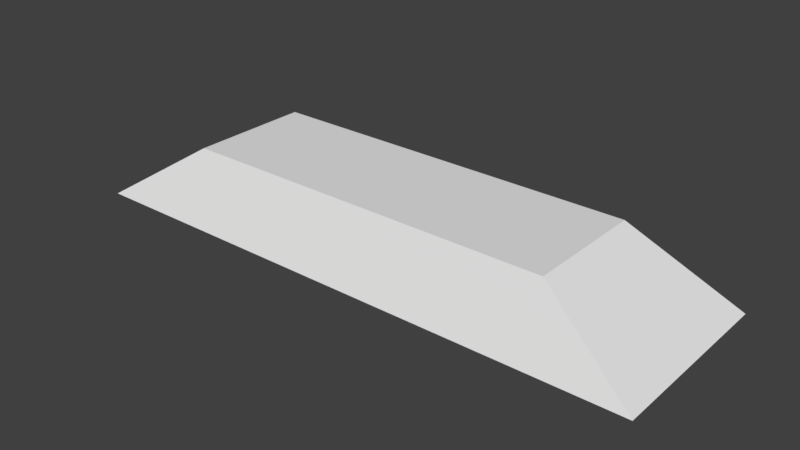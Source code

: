 # Source: luce_neon_3.blend  (saved by Blender 2.79.0; exported with 4.5.12 LTS)
import bpy
from mathutils import Matrix  # noqa: F401  (used for matrix-valued properties, if any)

bpy.ops.wm.read_factory_settings(use_empty=True)
scene = bpy.context.scene
scene.name = 'Scene'

# ---- collections
col_collection_1 = bpy.data.collections.new('Collection 1'); scene.collection.children.link(col_collection_1)

# ---- world
world_world = bpy.data.worlds.new('World'); scene.world = world_world
world_world.color = (0.05088, 0.05088, 0.05088)
world_world.use_sun_shadow = False
world_world.sun_shadow_jitter_overblur = 0.0
world_world.cycles.sampling_method = 'MANUAL'

# ---- meshes
me_cylinder_001 = bpy.data.meshes.new('Cylinder.001')
me_cylinder_001.from_pydata([(0.0, 1.0, -1.0), (0.0, 1.0, 1.0), (0.1951, 0.9808, -1.0), (0.1951, 0.9808, 1.0), (0.3827, 0.9239, -1.0), (0.3827, 0.9239, 1.0), (0.5556, 0.8315, -1.0), (0.5556, 0.8315, 1.0), (0.7071, 0.7071, -1.0), (0.7071, 0.7071, 1.0), (0.8315, 0.5556, -1.0), (0.8315, 0.5556, 1.0), (0.9239, 0.3827, -1.0), (0.9239, 0.3827, 1.0), (0.9808, 0.1951, -1.0), (0.9808, 0.1951, 1.0), (1.0, 7.55e-08, -1.0), (1.0, 7.55e-08, 1.0), (0.9808, -0.1951, -1.0), (0.9808, -0.1951, 1.0), (0.9239, -0.3827, -1.0), (0.9239, -0.3827, 1.0), (0.8315, -0.5556, -1.0), (0.8315, -0.5556, 1.0), (0.7071, -0.7071, -1.0), (0.7071, -0.7071, 1.0), (0.5556, -0.8315, -1.0), (0.5556, -0.8315, 1.0), (0.3827, -0.9239, -1.0), (0.3827, -0.9239, 1.0), (0.1951, -0.9808, -1.0), (0.1951, -0.9808, 1.0), (-3.258e-07, -1.0, -1.0), (-3.258e-07, -1.0, 1.0), (-0.1951, -0.9808, -1.0), (-0.1951, -0.9808, 1.0), (-0.3827, -0.9239, -1.0), (-0.3827, -0.9239, 1.0), (-0.5556, -0.8315, -1.0), (-0.5556, -0.8315, 1.0), (-0.7071, -0.7071, -1.0), (-0.7071, -0.7071, 1.0), (-0.8315, -0.5556, -1.0), (-0.8315, -0.5556, 1.0), (-0.9239, -0.3827, -1.0), (-0.9239, -0.3827, 1.0), (-0.9808, -0.1951, -1.0), (-0.9808, -0.1951, 1.0), (-1.0, 9.656e-07, -1.0), (-1.0, 9.656e-07, 1.0), (-0.9808, 0.1951, -1.0), (-0.9808, 0.1951, 1.0), (-0.9239, 0.3827, -1.0), (-0.9239, 0.3827, 1.0), (-0.8315, 0.5556, -1.0), (-0.8315, 0.5556, 1.0), (-0.7071, 0.7071, -1.0), (-0.7071, 0.7071, 1.0), (-0.5556, 0.8315, -1.0), (-0.5556, 0.8315, 1.0), (-0.3827, 0.9239, -1.0), (-0.3827, 0.9239, 1.0), (-0.1951, 0.9808, -1.0), (-0.1951, 0.9808, 1.0)], [], [(0, 1, 3, 2), (2, 3, 5, 4), (4, 5, 7, 6), (6, 7, 9, 8), (8, 9, 11, 10), (10, 11, 13, 12), (12, 13, 15, 14), (14, 15, 17, 16), (16, 17, 19, 18), (18, 19, 21, 20), (20, 21, 23, 22), (22, 23, 25, 24), (24, 25, 27, 26), (26, 27, 29, 28), (28, 29, 31, 30), (30, 31, 33, 32), (32, 33, 35, 34), (34, 35, 37, 36), (36, 37, 39, 38), (38, 39, 41, 40), (40, 41, 43, 42), (42, 43, 45, 44), (44, 45, 47, 46), (46, 47, 49, 48), (48, 49, 51, 50), (50, 51, 53, 52), (52, 53, 55, 54), (54, 55, 57, 56), (56, 57, 59, 58), (58, 59, 61, 60), (3, 1, 63, 61, 59, 57, 55, 53, 51, 49, 47, 45, 43, 41, 39, 37, 35, 33, 31, 29, 27, 25, 23, 21, 19, 17, 15, 13, 11, 9, 7, 5), (60, 61, 63, 62), (62, 63, 1, 0), (0, 2, 4, 6, 8, 10, 12, 14, 16, 18, 20, 22, 24, 26, 28, 30, 32, 34, 36, 38, 40, 42, 44, 46, 48, 50, 52, 54, 56, 58, 60, 62)])
_uv = me_cylinder_001.uv_layers.new(name='UVMap')
_uv.uv.foreach_set('vector', [0.5497, 0.2396, 0.5497, 0.4138, 0.5285, 0.4138, 0.5285, 0.2396, 0.5285, 0.2396, 0.5285, 0.4138, 0.5076, 0.4138, 0.5076, 0.2396, 0.5076, 0.2396, 0.5076, 0.4138, 0.488, 0.4138, 0.488, 0.2396, 0.488, 0.2396, 0.488, 0.4138, 0.4703, 0.4138, 0.4703, 0.2396, 0.4703, 0.2396, 0.4703, 0.4138, 0.4553, 0.4138, 0.4553, 0.2396, 0.3771, 0.5862, 0.3771, 0.7604, 0.3594, 0.7604, 0.3594, 0.5862, 0.3594, 0.5862, 0.3594, 0.7604, 0.3398, 0.7604, 0.3398, 0.5862, 0.3398, 0.5862, 0.3398, 0.7604, 0.319, 0.7604, 0.319, 0.5862, 0.319, 0.5862, 0.319, 0.7604, 0.2977, 0.7604, 0.2977, 0.5862, 0.2977, 0.5862, 0.2977, 0.7604, 0.2769, 0.7604, 0.2769, 0.5862, 0.2769, 0.5862, 0.2769, 0.7604, 0.2572, 0.7604, 0.2572, 0.5862, 0.2572, 0.5862, 0.2572, 0.7604, 0.2396, 0.7604, 0.2396, 0.5862, 0.4553, 0.5879, 0.4553, 0.4138, 0.473, 0.4138, 0.473, 0.5879, 0.473, 0.5879, 0.473, 0.4138, 0.4926, 0.4138, 0.4926, 0.5879, 0.4926, 0.5879, 0.4926, 0.4138, 0.5135, 0.4138, 0.5135, 0.5879, 0.5135, 0.5879, 0.5135, 0.4138, 0.5347, 0.4138, 0.5347, 0.5879, 0.5347, 0.5879, 0.5347, 0.4138, 0.5555, 0.4138, 0.5555, 0.5879, 0.5555, 0.5879, 0.5555, 0.4138, 0.5752, 0.4138, 0.5752, 0.5879, 0.5752, 0.5879, 0.5752, 0.4138, 0.5928, 0.4138, 0.5928, 0.5879, 0.5928, 0.5879, 0.5928, 0.4138, 0.6079, 0.4138, 0.6079, 0.5879, 0.6079, 0.5879, 0.6079, 0.4138, 0.6255, 0.4138, 0.6255, 0.5879, 0.6255, 0.5879, 0.6255, 0.4138, 0.6452, 0.4138, 0.6452, 0.5879, 0.6452, 0.5879, 0.6452, 0.4138, 0.666, 0.4138, 0.666, 0.5879, 0.666, 0.5879, 0.666, 0.4138, 0.6873, 0.4138, 0.6873, 0.5879, 0.6873, 0.5879, 0.6873, 0.4138, 0.7081, 0.4138, 0.7081, 0.5879, 0.7081, 0.5879, 0.7081, 0.4138, 0.7277, 0.4138, 0.7277, 0.5879, 0.7277, 0.5879, 0.7277, 0.4138, 0.7454, 0.4138, 0.7454, 0.5879, 0.7454, 0.5879, 0.7454, 0.4138, 0.7604, 0.4138, 0.7604, 0.5879, 0.6229, 0.2396, 0.6229, 0.4138, 0.6079, 0.4138, 0.6079, 0.2396, 0.6079, 0.2396, 0.6079, 0.4138, 0.5902, 0.4138, 0.5902, 0.2396, 0.3368, 0.5862, 0.316, 0.5829, 0.2964, 0.5764, 0.2787, 0.5669, 0.2637, 0.5548, 0.2519, 0.5406, 0.2437, 0.5249, 0.2396, 0.5081, 0.2396, 0.491, 0.2437, 0.4743, 0.2519, 0.4585, 0.2637, 0.4443, 0.2787, 0.4323, 0.2964, 0.4228, 0.316, 0.4162, 0.3368, 0.4129, 0.3581, 0.4129, 0.3789, 0.4162, 0.3985, 0.4228, 0.4162, 0.4323, 0.4312, 0.4443, 0.443, 0.4585, 0.4512, 0.4743, 0.4553, 0.491, 0.4553, 0.5081, 0.4512, 0.5249, 0.443, 0.5406, 0.4312, 0.5548, 0.4162, 0.5669, 0.3985, 0.5764, 0.3789, 0.5829, 0.3581, 0.5862, 0.5902, 0.2396, 0.5902, 0.4138, 0.5706, 0.4138, 0.5706, 0.2396, 0.5706, 0.2396, 0.5706, 0.4138, 0.5497, 0.4138, 0.5497, 0.2396, 0.2396, 0.3348, 0.2396, 0.3177, 0.2437, 0.301, 0.2519, 0.2852, 0.2637, 0.271, 0.2787, 0.2589, 0.2964, 0.2494, 0.316, 0.2429, 0.3368, 0.2396, 0.3581, 0.2396, 0.3789, 0.2429, 0.3985, 0.2494, 0.4162, 0.2589, 0.4312, 0.271, 0.443, 0.2852, 0.4512, 0.301, 0.4553, 0.3177, 0.4553, 0.3348, 0.4512, 0.3515, 0.443, 0.3673, 0.4312, 0.3815, 0.4162, 0.3936, 0.3985, 0.403, 0.3789, 0.4096, 0.3581, 0.4129, 0.3368, 0.4129, 0.316, 0.4096, 0.2964, 0.403, 0.2787, 0.3936, 0.2637, 0.3815, 0.2519, 0.3673, 0.2437, 0.3515])
me_cylinder_001.use_remesh_preserve_volume = False
me_cylinder_001.use_remesh_preserve_attributes = False
me_cylinder_001.use_mirror_vertex_groups = False
me_cylinder_001.update()
me_cylinder = bpy.data.meshes.new('Cylinder')
me_cylinder.from_pydata([(0.0, 1.0, -1.0), (0.0, 1.0, 1.0), (0.1951, 0.9808, -1.0), (0.1951, 0.9808, 1.0), (0.3827, 0.9239, -1.0), (0.3827, 0.9239, 1.0), (0.5556, 0.8315, -1.0), (0.5556, 0.8315, 1.0), (0.7071, 0.7071, -1.0), (0.7071, 0.7071, 1.0), (0.8315, 0.5556, -1.0), (0.8315, 0.5556, 1.0), (0.9239, 0.3827, -1.0), (0.9239, 0.3827, 1.0), (0.9808, 0.1951, -1.0), (0.9808, 0.1951, 1.0), (1.0, 7.55e-08, -1.0), (1.0, 7.55e-08, 1.0), (0.9808, -0.1951, -1.0), (0.9808, -0.1951, 1.0), (0.9239, -0.3827, -1.0), (0.9239, -0.3827, 1.0), (0.8315, -0.5556, -1.0), (0.8315, -0.5556, 1.0), (0.7071, -0.7071, -1.0), (0.7071, -0.7071, 1.0), (0.5556, -0.8315, -1.0), (0.5556, -0.8315, 1.0), (0.3827, -0.9239, -1.0), (0.3827, -0.9239, 1.0), (0.1951, -0.9808, -1.0), (0.1951, -0.9808, 1.0), (-3.258e-07, -1.0, -1.0), (-3.258e-07, -1.0, 1.0), (-0.1951, -0.9808, -1.0), (-0.1951, -0.9808, 1.0), (-0.3827, -0.9239, -1.0), (-0.3827, -0.9239, 1.0), (-0.5556, -0.8315, -1.0), (-0.5556, -0.8315, 1.0), (-0.7071, -0.7071, -1.0), (-0.7071, -0.7071, 1.0), (-0.8315, -0.5556, -1.0), (-0.8315, -0.5556, 1.0), (-0.9239, -0.3827, -1.0), (-0.9239, -0.3827, 1.0), (-0.9808, -0.1951, -1.0), (-0.9808, -0.1951, 1.0), (-1.0, 9.656e-07, -1.0), (-1.0, 9.656e-07, 1.0), (-0.9808, 0.1951, -1.0), (-0.9808, 0.1951, 1.0), (-0.9239, 0.3827, -1.0), (-0.9239, 0.3827, 1.0), (-0.8315, 0.5556, -1.0), (-0.8315, 0.5556, 1.0), (-0.7071, 0.7071, -1.0), (-0.7071, 0.7071, 1.0), (-0.5556, 0.8315, -1.0), (-0.5556, 0.8315, 1.0), (-0.3827, 0.9239, -1.0), (-0.3827, 0.9239, 1.0), (-0.1951, 0.9808, -1.0), (-0.1951, 0.9808, 1.0)], [], [(0, 1, 3, 2), (2, 3, 5, 4), (4, 5, 7, 6), (6, 7, 9, 8), (8, 9, 11, 10), (10, 11, 13, 12), (12, 13, 15, 14), (14, 15, 17, 16), (16, 17, 19, 18), (18, 19, 21, 20), (20, 21, 23, 22), (22, 23, 25, 24), (24, 25, 27, 26), (26, 27, 29, 28), (28, 29, 31, 30), (30, 31, 33, 32), (32, 33, 35, 34), (34, 35, 37, 36), (36, 37, 39, 38), (38, 39, 41, 40), (40, 41, 43, 42), (42, 43, 45, 44), (44, 45, 47, 46), (46, 47, 49, 48), (48, 49, 51, 50), (50, 51, 53, 52), (52, 53, 55, 54), (54, 55, 57, 56), (56, 57, 59, 58), (58, 59, 61, 60), (3, 1, 63, 61, 59, 57, 55, 53, 51, 49, 47, 45, 43, 41, 39, 37, 35, 33, 31, 29, 27, 25, 23, 21, 19, 17, 15, 13, 11, 9, 7, 5), (60, 61, 63, 62), (62, 63, 1, 0), (0, 2, 4, 6, 8, 10, 12, 14, 16, 18, 20, 22, 24, 26, 28, 30, 32, 34, 36, 38, 40, 42, 44, 46, 48, 50, 52, 54, 56, 58, 60, 62)])
_uv = me_cylinder.uv_layers.new(name='UVMap')
_uv.uv.foreach_set('vector', [0.5367, 0.308, 0.5367, 0.4364, 0.521, 0.4364, 0.521, 0.308, 0.521, 0.308, 0.521, 0.4364, 0.5056, 0.4364, 0.5056, 0.308, 0.5056, 0.308, 0.5056, 0.4364, 0.4912, 0.4364, 0.4912, 0.308, 0.4912, 0.308, 0.4912, 0.4364, 0.4781, 0.4364, 0.4781, 0.308, 0.4781, 0.308, 0.4781, 0.4364, 0.4671, 0.4364, 0.4671, 0.308, 0.4094, 0.5636, 0.4094, 0.692, 0.3964, 0.692, 0.3964, 0.5636, 0.3964, 0.5636, 0.3964, 0.692, 0.3819, 0.692, 0.3819, 0.5636, 0.3819, 0.5636, 0.3819, 0.692, 0.3665, 0.692, 0.3665, 0.5636, 0.3665, 0.5636, 0.3665, 0.692, 0.3509, 0.692, 0.3509, 0.5636, 0.3509, 0.5636, 0.3509, 0.692, 0.3355, 0.692, 0.3355, 0.5636, 0.3355, 0.5636, 0.3355, 0.692, 0.321, 0.692, 0.321, 0.5636, 0.321, 0.5636, 0.321, 0.692, 0.308, 0.692, 0.308, 0.5636, 0.4671, 0.5648, 0.4671, 0.4364, 0.4801, 0.4364, 0.4801, 0.5648, 0.4801, 0.5648, 0.4801, 0.4364, 0.4946, 0.4364, 0.4946, 0.5648, 0.4946, 0.5648, 0.4946, 0.4364, 0.5099, 0.4364, 0.5099, 0.5648, 0.5099, 0.5648, 0.5099, 0.4364, 0.5256, 0.4364, 0.5256, 0.5648, 0.5256, 0.5648, 0.5256, 0.4364, 0.541, 0.4364, 0.541, 0.5648, 0.541, 0.5648, 0.541, 0.4364, 0.5554, 0.4364, 0.5554, 0.5648, 0.5554, 0.5648, 0.5554, 0.4364, 0.5684, 0.4364, 0.5684, 0.5648, 0.5684, 0.5648, 0.5684, 0.4364, 0.5795, 0.4364, 0.5795, 0.5648, 0.5795, 0.5648, 0.5795, 0.4364, 0.5926, 0.4364, 0.5926, 0.5648, 0.5926, 0.5648, 0.5926, 0.4364, 0.607, 0.4364, 0.607, 0.5648, 0.607, 0.5648, 0.607, 0.4364, 0.6224, 0.4364, 0.6224, 0.5648, 0.6224, 0.5648, 0.6224, 0.4364, 0.6381, 0.4364, 0.6381, 0.5648, 0.6381, 0.5648, 0.6381, 0.4364, 0.6534, 0.4364, 0.6534, 0.5648, 0.6534, 0.5648, 0.6534, 0.4364, 0.6679, 0.4364, 0.6679, 0.5648, 0.6679, 0.5648, 0.6679, 0.4364, 0.6809, 0.4364, 0.6809, 0.5648, 0.6809, 0.5648, 0.6809, 0.4364, 0.692, 0.4364, 0.692, 0.5648, 0.5906, 0.308, 0.5906, 0.4364, 0.5795, 0.4364, 0.5795, 0.308, 0.5795, 0.308, 0.5795, 0.4364, 0.5665, 0.4364, 0.5665, 0.308, 0.3797, 0.5636, 0.3643, 0.5611, 0.3499, 0.5563, 0.3368, 0.5493, 0.3258, 0.5404, 0.3171, 0.53, 0.3111, 0.5183, 0.308, 0.506, 0.308, 0.4934, 0.3111, 0.4811, 0.3171, 0.4694, 0.3258, 0.459, 0.3368, 0.4501, 0.3499, 0.4431, 0.3643, 0.4383, 0.3797, 0.4358, 0.3954, 0.4358, 0.4107, 0.4383, 0.4252, 0.4431, 0.4382, 0.4501, 0.4493, 0.459, 0.458, 0.4694, 0.464, 0.4811, 0.4671, 0.4934, 0.4671, 0.506, 0.464, 0.5183, 0.458, 0.53, 0.4493, 0.5404, 0.4382, 0.5493, 0.4252, 0.5563, 0.4107, 0.5611, 0.3954, 0.5636, 0.5665, 0.308, 0.5665, 0.4364, 0.552, 0.4364, 0.552, 0.308, 0.552, 0.308, 0.552, 0.4364, 0.5367, 0.4364, 0.5367, 0.308, 0.308, 0.3782, 0.308, 0.3656, 0.3111, 0.3533, 0.3171, 0.3416, 0.3258, 0.3312, 0.3368, 0.3223, 0.3499, 0.3153, 0.3643, 0.3105, 0.3797, 0.308, 0.3954, 0.308, 0.4107, 0.3105, 0.4252, 0.3153, 0.4382, 0.3223, 0.4493, 0.3312, 0.458, 0.3416, 0.464, 0.3533, 0.4671, 0.3656, 0.4671, 0.3782, 0.464, 0.3905, 0.458, 0.4022, 0.4493, 0.4126, 0.4382, 0.4215, 0.4252, 0.4285, 0.4107, 0.4333, 0.3954, 0.4358, 0.3797, 0.4358, 0.3643, 0.4333, 0.3499, 0.4285, 0.3368, 0.4215, 0.3258, 0.4126, 0.3171, 0.4022, 0.3111, 0.3905])
me_cylinder.use_remesh_preserve_volume = False
me_cylinder.use_remesh_preserve_attributes = False
me_cylinder.use_mirror_vertex_groups = False
me_cylinder.update()
me_cube = bpy.data.meshes.new('Cube')
me_cube.from_pydata([(1.056, 1.056, -1.0), (1.056, -1.056, -1.0), (-1.056, -1.056, -1.0), (-1.056, 1.056, -1.0), (0.6906, 0.6906, 1.0), (0.6906, -0.6906, 1.0), (-0.6906, -0.6906, 1.0), (-0.6906, 0.6906, 1.0)], [], [(0, 1, 2, 3), (4, 7, 6, 5), (0, 4, 5, 1), (1, 5, 6, 2), (2, 6, 7, 3), (4, 0, 3, 7)])
_uv = me_cube.uv_layers.new(name='UVMap')
_uv.uv.foreach_set('vector', [0.2797, 0.2797, 0.4323, 0.2797, 0.4323, 0.5, 0.2797, 0.5, 0.679, 0.2797, 0.679, 0.4237, 0.5792, 0.4237, 0.5792, 0.2797, 0.5792, 0.5, 0.4323, 0.4619, 0.4323, 0.3178, 0.5792, 0.2797, 0.5734, 0.7203, 0.4266, 0.6822, 0.4266, 0.5381, 0.5734, 0.5, 0.4266, 0.7203, 0.2797, 0.6822, 0.2797, 0.5381, 0.4266, 0.5, 0.5734, 0.5381, 0.7203, 0.5, 0.7203, 0.7203, 0.5734, 0.6822])
me_cube.materials.append(None)
me_cube.use_remesh_preserve_volume = False
me_cube.use_remesh_preserve_attributes = False
me_cube.use_mirror_vertex_groups = False
me_cube.update()

# ---- objects
ob_cylinder_001 = bpy.data.objects.new('Cylinder.001', me_cylinder_001)
ob_cylinder = bpy.data.objects.new('Cylinder', me_cylinder)
ob_cube = bpy.data.objects.new('Cube', me_cube)

# ---- transforms, parenting, visibility, modifiers, constraints
ob_cylinder_001.location = (0.0, 0.207, 1.591)
ob_cylinder_001.rotation_euler = (-0.0, 1.571, 0.0)
ob_cylinder_001.scale = (0.0985, 0.0985, 1.125)
ob_cylinder_001.lock_scale = (True, True, False)
ob_cylinder_001.lineart.crease_threshold = 0.0
ob_cylinder.location = (-0.007113, -0.2129, 1.587)
ob_cylinder.rotation_euler = (-0.0, 1.571, 0.0)
ob_cylinder.scale = (0.0985, 0.0985, 1.125)
ob_cylinder.lock_scale = (True, True, False)
ob_cylinder.lineart.crease_threshold = 0.0
ob_cube.location = (0.0, 0.0, 1.729)
ob_cube.scale = (1.25, 0.4, 0.15)
ob_cube.lock_rotations_4d = False
ob_cube.empty_display_type = 'ARROWS'
ob_cube.lineart.crease_threshold = 0.0

# ---- collection membership
col_collection_1.objects.link(ob_cylinder_001)
col_collection_1.objects.link(ob_cylinder)
col_collection_1.objects.link(ob_cube)

# ---- scene / render settings (as saved in the file)
scene.frame_start = 1; scene.frame_end = 250; scene.frame_set(1)
scene.render.engine = 'CYCLES'
scene.render.resolution_percentage = 50
scene.render.dither_intensity = 0.0
scene.cycles.use_denoising = False
scene.cycles.samples = 128
scene.cycles.sampling_pattern = 'TABULATED_SOBOL'
scene.cycles.use_adaptive_sampling = False
scene.cycles.use_light_tree = False
scene.cycles.blur_glossy = 0.0
scene.cycles.sample_clamp_indirect = 0.0
scene.view_settings.view_transform = 'Standard'
bpy.context.view_layer.update()

# ---- added for rendering (the .blend has no active camera and no usable light): camera, sun
cam_auto = bpy.data.cameras.new('AutoCamera')
cam_auto.lens = 50.0
cam_auto.sensor_width = 36.0
cam_auto.clip_end = 1000.0
ob_auto_camera = bpy.data.objects.new('AutoCamera', cam_auto)
scene.collection.objects.link(ob_auto_camera)
ob_auto_camera.location = (2.59034, -3.10841, 3.75598)
ob_auto_camera.rotation_euler = (1.09748, -7.21219e-08, 0.694738)
scene.camera = ob_auto_camera
light_auto_sun = bpy.data.lights.new('AutoSun', 'SUN')
light_auto_sun.energy = 3.0
light_auto_sun.angle = 0.0523599
ob_auto_sun = bpy.data.objects.new('AutoSun', light_auto_sun)
scene.collection.objects.link(ob_auto_sun)
ob_auto_sun.rotation_euler = (0.872665, 0.174533, 0.523599)
bpy.context.view_layer.update()
